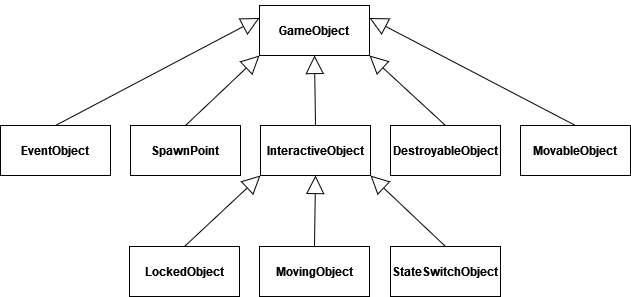

The diagram above was exported from draw.io. Its source (the exported page's mxGraphModel, read from the mxfile embedded in the PNG):
<mxGraphModel dx="1434" dy="718" grid="1" gridSize="10" guides="1" tooltips="1" connect="1" arrows="1" fold="1" page="1" pageScale="1" pageWidth="827" pageHeight="1169" math="0" shadow="0">
  <root>
    <mxCell id="0" />
    <mxCell id="1" parent="0" />
    <mxCell id="CJBie8STyt2KJfaaprji-1" value="&lt;div&gt;GameObject&lt;/div&gt;" style="html=1;whiteSpace=wrap;fontStyle=1" vertex="1" parent="1">
      <mxGeometry x="419" y="210" width="110" height="50" as="geometry" />
    </mxCell>
    <mxCell id="CJBie8STyt2KJfaaprji-2" value="&lt;div&gt;EventObject&lt;/div&gt;" style="html=1;whiteSpace=wrap;fontStyle=1" vertex="1" parent="1">
      <mxGeometry x="160" y="330" width="110" height="50" as="geometry" />
    </mxCell>
    <mxCell id="CJBie8STyt2KJfaaprji-3" value="SpawnPoint" style="html=1;whiteSpace=wrap;fontStyle=1" vertex="1" parent="1">
      <mxGeometry x="290" y="330" width="110" height="50" as="geometry" />
    </mxCell>
    <mxCell id="CJBie8STyt2KJfaaprji-4" value="InteractiveObject" style="html=1;whiteSpace=wrap;fontStyle=1" vertex="1" parent="1">
      <mxGeometry x="420" y="330" width="110" height="50" as="geometry" />
    </mxCell>
    <mxCell id="CJBie8STyt2KJfaaprji-5" value="LockedObject" style="html=1;whiteSpace=wrap;fontStyle=1" vertex="1" parent="1">
      <mxGeometry x="289" y="451" width="110" height="50" as="geometry" />
    </mxCell>
    <mxCell id="CJBie8STyt2KJfaaprji-6" value="DestroyableObject" style="html=1;whiteSpace=wrap;fontStyle=1" vertex="1" parent="1">
      <mxGeometry x="550" y="330" width="110" height="50" as="geometry" />
    </mxCell>
    <mxCell id="CJBie8STyt2KJfaaprji-7" value="" style="endArrow=block;endSize=16;endFill=0;html=1;rounded=0;exitX=0.5;exitY=0;exitDx=0;exitDy=0;entryX=0;entryY=0.25;entryDx=0;entryDy=0;fontStyle=1" edge="1" parent="1" source="CJBie8STyt2KJfaaprji-2" target="CJBie8STyt2KJfaaprji-1">
      <mxGeometry width="160" relative="1" as="geometry">
        <mxPoint x="330" y="410" as="sourcePoint" />
        <mxPoint x="490" y="410" as="targetPoint" />
      </mxGeometry>
    </mxCell>
    <mxCell id="CJBie8STyt2KJfaaprji-8" value="" style="endArrow=block;endSize=16;endFill=0;html=1;rounded=0;exitX=0.5;exitY=0;exitDx=0;exitDy=0;entryX=0;entryY=1;entryDx=0;entryDy=0;fontStyle=1" edge="1" parent="1" source="CJBie8STyt2KJfaaprji-3" target="CJBie8STyt2KJfaaprji-1">
      <mxGeometry width="160" relative="1" as="geometry">
        <mxPoint x="336" y="325" as="sourcePoint" />
        <mxPoint x="480" y="230" as="targetPoint" />
      </mxGeometry>
    </mxCell>
    <mxCell id="CJBie8STyt2KJfaaprji-10" value="" style="endArrow=block;endSize=16;endFill=0;html=1;rounded=0;exitX=0.5;exitY=0;exitDx=0;exitDy=0;entryX=0.5;entryY=1;entryDx=0;entryDy=0;fontStyle=1" edge="1" parent="1" source="CJBie8STyt2KJfaaprji-4" target="CJBie8STyt2KJfaaprji-1">
      <mxGeometry width="160" relative="1" as="geometry">
        <mxPoint x="520" y="290" as="sourcePoint" />
        <mxPoint x="562" y="220" as="targetPoint" />
      </mxGeometry>
    </mxCell>
    <mxCell id="CJBie8STyt2KJfaaprji-11" value="" style="endArrow=block;endSize=16;endFill=0;html=1;rounded=0;exitX=0.5;exitY=0;exitDx=0;exitDy=0;entryX=1;entryY=1;entryDx=0;entryDy=0;fontStyle=1" edge="1" parent="1" source="CJBie8STyt2KJfaaprji-6" target="CJBie8STyt2KJfaaprji-1">
      <mxGeometry width="160" relative="1" as="geometry">
        <mxPoint x="630" y="290" as="sourcePoint" />
        <mxPoint x="672" y="220" as="targetPoint" />
      </mxGeometry>
    </mxCell>
    <mxCell id="CJBie8STyt2KJfaaprji-12" value="" style="endArrow=block;endSize=16;endFill=0;html=1;rounded=0;exitX=0.5;exitY=0;exitDx=0;exitDy=0;entryX=0;entryY=1;entryDx=0;entryDy=0;fontStyle=1" edge="1" parent="1" source="CJBie8STyt2KJfaaprji-5" target="CJBie8STyt2KJfaaprji-4">
      <mxGeometry width="160" relative="1" as="geometry">
        <mxPoint x="270" y="520" as="sourcePoint" />
        <mxPoint x="312" y="450" as="targetPoint" />
      </mxGeometry>
    </mxCell>
    <mxCell id="CJBie8STyt2KJfaaprji-13" value="&lt;div&gt;MovableObject&lt;/div&gt;" style="html=1;whiteSpace=wrap;fontStyle=1" vertex="1" parent="1">
      <mxGeometry x="680" y="330" width="110" height="50" as="geometry" />
    </mxCell>
    <mxCell id="CJBie8STyt2KJfaaprji-14" value="" style="endArrow=block;endSize=16;endFill=0;html=1;rounded=0;exitX=0.5;exitY=0;exitDx=0;exitDy=0;entryX=1;entryY=0.25;entryDx=0;entryDy=0;fontStyle=1" edge="1" parent="1" source="CJBie8STyt2KJfaaprji-13" target="CJBie8STyt2KJfaaprji-1">
      <mxGeometry width="160" relative="1" as="geometry">
        <mxPoint x="385" y="370" as="sourcePoint" />
        <mxPoint x="427" y="300" as="targetPoint" />
      </mxGeometry>
    </mxCell>
    <mxCell id="CJBie8STyt2KJfaaprji-15" value="&lt;div&gt;MovingObject&lt;/div&gt;" style="html=1;whiteSpace=wrap;fontStyle=1" vertex="1" parent="1">
      <mxGeometry x="419" y="451" width="110" height="50" as="geometry" />
    </mxCell>
    <mxCell id="CJBie8STyt2KJfaaprji-16" value="" style="endArrow=block;endSize=16;endFill=0;html=1;rounded=0;exitX=0.5;exitY=0;exitDx=0;exitDy=0;entryX=0.5;entryY=1;entryDx=0;entryDy=0;fontStyle=1" edge="1" parent="1" source="CJBie8STyt2KJfaaprji-15" target="CJBie8STyt2KJfaaprji-4">
      <mxGeometry width="160" relative="1" as="geometry">
        <mxPoint x="395" y="380" as="sourcePoint" />
        <mxPoint x="437" y="310" as="targetPoint" />
      </mxGeometry>
    </mxCell>
    <mxCell id="CJBie8STyt2KJfaaprji-17" value="StateSwitchObject" style="html=1;whiteSpace=wrap;fontStyle=1" vertex="1" parent="1">
      <mxGeometry x="550" y="451" width="110" height="50" as="geometry" />
    </mxCell>
    <mxCell id="CJBie8STyt2KJfaaprji-18" value="" style="endArrow=block;endSize=16;endFill=0;html=1;rounded=0;exitX=0.5;exitY=0;exitDx=0;exitDy=0;fontStyle=1;entryX=1;entryY=1;entryDx=0;entryDy=0;" edge="1" parent="1" source="CJBie8STyt2KJfaaprji-17" target="CJBie8STyt2KJfaaprji-4">
      <mxGeometry width="160" relative="1" as="geometry">
        <mxPoint x="424" y="450" as="sourcePoint" />
        <mxPoint x="540" y="390" as="targetPoint" />
      </mxGeometry>
    </mxCell>
  </root>
</mxGraphModel>